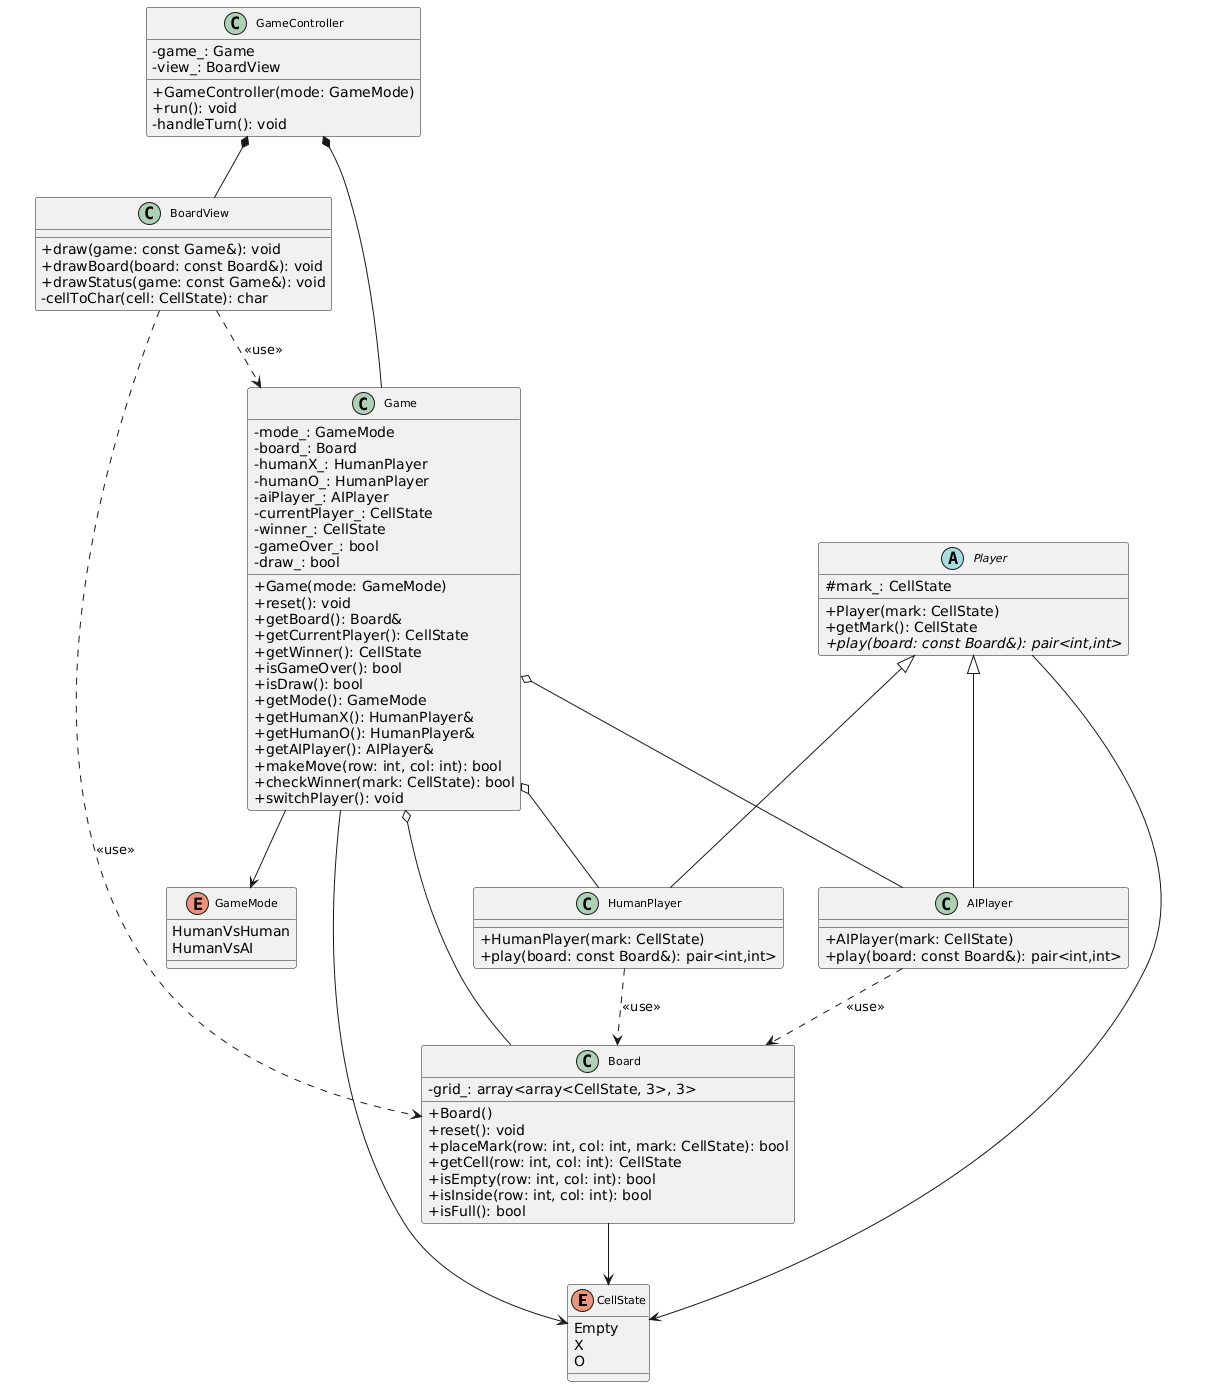

The diagram above was rendered by PlantUML. Its source (embedded in the PNG):
@startuml 类图
' ========================================
' 井字棋游戏 - MVC 类图
' ========================================

skinparam classAttributeIconSize 0
skinparam classFontSize 11

' ========== 枚举 ==========
enum CellState {
  Empty
  X
  O
}

enum GameMode {
  HumanVsHuman
  HumanVsAI
}

' ========== Model 层 ==========
class Board {
  - grid_: array<array<CellState, 3>, 3>
  + Board()
  + reset(): void
  + placeMark(row: int, col: int, mark: CellState): bool
  + getCell(row: int, col: int): CellState
  + isEmpty(row: int, col: int): bool
  + isInside(row: int, col: int): bool
  + isFull(): bool
}

abstract class Player {
  # mark_: CellState
  + Player(mark: CellState)
  + getMark(): CellState
  + {abstract} play(board: const Board&): pair<int,int>
}

class HumanPlayer {
  + HumanPlayer(mark: CellState)
  + play(board: const Board&): pair<int,int>
}

class AIPlayer {
  + AIPlayer(mark: CellState)
  + play(board: const Board&): pair<int,int>
}

class Game {
  - mode_: GameMode
  - board_: Board
  - humanX_: HumanPlayer
  - humanO_: HumanPlayer
  - aiPlayer_: AIPlayer
  - currentPlayer_: CellState
  - winner_: CellState
  - gameOver_: bool
  - draw_: bool
  + Game(mode: GameMode)
  + reset(): void
  + getBoard(): Board&
  + getCurrentPlayer(): CellState
  + getWinner(): CellState
  + isGameOver(): bool
  + isDraw(): bool
  + getMode(): GameMode
  + getHumanX(): HumanPlayer&
  + getHumanO(): HumanPlayer&
  + getAIPlayer(): AIPlayer&
  + makeMove(row: int, col: int): bool
  + checkWinner(mark: CellState): bool
  + switchPlayer(): void
}

' ========== View 层 ==========
class BoardView {
  + draw(game: const Game&): void
  + drawBoard(board: const Board&): void
  + drawStatus(game: const Game&): void
  - cellToChar(cell: CellState): char
}

' ========== Controller 层 ==========
class GameController {
  - game_: Game
  - view_: BoardView
  + GameController(mode: GameMode)
  + run(): void
  - handleTurn(): void
}

' ========== 关系 ==========
Board --> CellState
Player --> CellState
Player <|-- HumanPlayer
Player <|-- AIPlayer

Game o-- Board
Game o-- HumanPlayer
Game o-- AIPlayer
Game --> GameMode
Game --> CellState

GameController *-- Game
GameController *-- BoardView

BoardView ..> Game : <<use>>
BoardView ..> Board : <<use>>

HumanPlayer ..> Board : <<use>>
AIPlayer ..> Board : <<use>>

@enduml